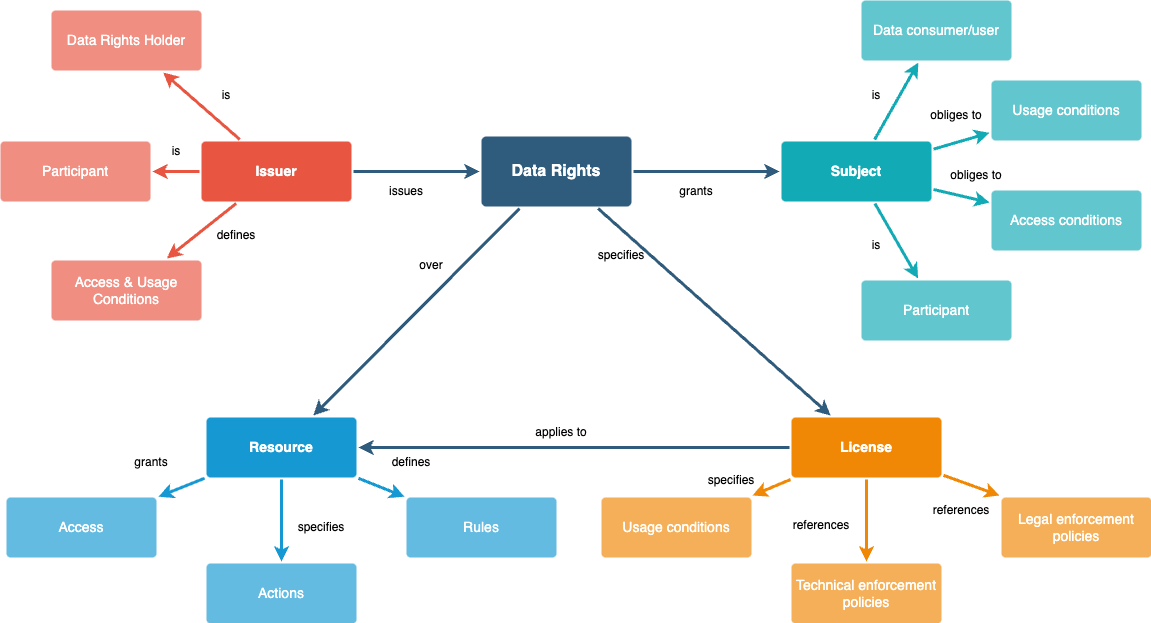

The diagram above was exported from draw.io. Its source (the exported page's mxGraphModel, read from the mxfile embedded in the PNG):
<mxGraphModel dx="1419" dy="1041" grid="1" gridSize="10" guides="1" tooltips="1" connect="1" arrows="1" fold="1" page="1" pageScale="1" pageWidth="1169" pageHeight="827" background="none" math="0" shadow="0">
  <root>
    <mxCell id="0" />
    <mxCell id="1" parent="0" />
    <mxCell id="1745" value="" style="edgeStyle=none;rounded=0;jumpStyle=none;html=1;shadow=0;labelBackgroundColor=none;startArrow=none;startFill=0;endArrow=classic;endFill=1;jettySize=auto;orthogonalLoop=1;strokeColor=#2F5B7C;strokeWidth=3;fontFamily=Helvetica;fontSize=16;fontColor=#23445D;spacing=5;" parent="1" source="1749" target="1764" edge="1">
      <mxGeometry relative="1" as="geometry" />
    </mxCell>
    <mxCell id="1746" value="" style="edgeStyle=none;rounded=0;jumpStyle=none;html=1;shadow=0;labelBackgroundColor=none;startArrow=none;startFill=0;endArrow=classic;endFill=1;jettySize=auto;orthogonalLoop=1;strokeColor=#2F5B7C;strokeWidth=3;fontFamily=Helvetica;fontSize=16;fontColor=#23445D;spacing=5;" parent="1" source="1749" target="1771" edge="1">
      <mxGeometry relative="1" as="geometry" />
    </mxCell>
    <mxCell id="1747" value="" style="edgeStyle=none;rounded=0;jumpStyle=none;html=1;shadow=0;labelBackgroundColor=none;startArrow=none;startFill=0;endArrow=classic;endFill=1;jettySize=auto;orthogonalLoop=1;strokeColor=#2F5B7C;strokeWidth=3;fontFamily=Helvetica;fontSize=16;fontColor=#23445D;spacing=5;" parent="1" source="1749" target="1760" edge="1">
      <mxGeometry relative="1" as="geometry" />
    </mxCell>
    <mxCell id="1748" value="" style="edgeStyle=none;rounded=0;jumpStyle=none;html=1;shadow=0;labelBackgroundColor=none;startArrow=classic;startFill=1;endArrow=none;endFill=0;jettySize=auto;orthogonalLoop=1;strokeColor=#2F5B7C;strokeWidth=3;fontFamily=Helvetica;fontSize=16;fontColor=#23445D;spacing=5;" parent="1" source="1749" target="1753" edge="1">
      <mxGeometry relative="1" as="geometry" />
    </mxCell>
    <mxCell id="1749" value="Data Rights" style="rounded=1;whiteSpace=wrap;html=1;shadow=0;labelBackgroundColor=none;strokeColor=none;strokeWidth=3;fillColor=#2F5B7C;fontFamily=Helvetica;fontSize=16;fontColor=#FFFFFF;align=center;fontStyle=1;spacing=5;arcSize=7;perimeterSpacing=2;" parent="1" vertex="1">
      <mxGeometry x="490" y="196" width="150" height="70" as="geometry" />
    </mxCell>
    <mxCell id="1750" value="" style="edgeStyle=none;rounded=1;jumpStyle=none;html=1;shadow=0;labelBackgroundColor=none;startArrow=none;startFill=0;jettySize=auto;orthogonalLoop=1;strokeColor=#E85642;strokeWidth=3;fontFamily=Helvetica;fontSize=14;fontColor=#FFFFFF;spacing=5;fontStyle=1;fillColor=#b0e3e6;" parent="1" source="1753" target="1756" edge="1">
      <mxGeometry relative="1" as="geometry" />
    </mxCell>
    <mxCell id="1751" value="" style="edgeStyle=none;rounded=1;jumpStyle=none;html=1;shadow=0;labelBackgroundColor=none;startArrow=none;startFill=0;jettySize=auto;orthogonalLoop=1;strokeColor=#E85642;strokeWidth=3;fontFamily=Helvetica;fontSize=14;fontColor=#FFFFFF;spacing=5;fontStyle=1;fillColor=#b0e3e6;" parent="1" source="1753" target="1755" edge="1">
      <mxGeometry relative="1" as="geometry" />
    </mxCell>
    <mxCell id="1752" value="" style="edgeStyle=none;rounded=1;jumpStyle=none;html=1;shadow=0;labelBackgroundColor=none;startArrow=none;startFill=0;jettySize=auto;orthogonalLoop=1;strokeColor=#E85642;strokeWidth=3;fontFamily=Helvetica;fontSize=14;fontColor=#FFFFFF;spacing=5;fontStyle=1;fillColor=#b0e3e6;" parent="1" source="1753" target="1754" edge="1">
      <mxGeometry relative="1" as="geometry" />
    </mxCell>
    <mxCell id="1753" value="Issuer" style="rounded=1;whiteSpace=wrap;html=1;shadow=0;labelBackgroundColor=none;strokeColor=none;strokeWidth=3;fillColor=#e85642;fontFamily=Helvetica;fontSize=14;fontColor=#FFFFFF;align=center;spacing=5;fontStyle=1;arcSize=7;perimeterSpacing=2;" parent="1" vertex="1">
      <mxGeometry x="210" y="201" width="150" height="60" as="geometry" />
    </mxCell>
    <mxCell id="1754" value="Access &amp;amp; Usage Conditions" style="rounded=1;whiteSpace=wrap;html=1;shadow=0;labelBackgroundColor=none;strokeColor=none;strokeWidth=3;fillColor=#f08e81;fontFamily=Helvetica;fontSize=14;fontColor=#FFFFFF;align=center;spacing=5;fontStyle=0;arcSize=7;perimeterSpacing=2;" parent="1" vertex="1">
      <mxGeometry x="60" y="320" width="150" height="60" as="geometry" />
    </mxCell>
    <mxCell id="1755" value="Participant" style="rounded=1;whiteSpace=wrap;html=1;shadow=0;labelBackgroundColor=none;strokeColor=none;strokeWidth=3;fillColor=#f08e81;fontFamily=Helvetica;fontSize=14;fontColor=#FFFFFF;align=center;spacing=5;fontStyle=0;arcSize=7;perimeterSpacing=2;" parent="1" vertex="1">
      <mxGeometry x="9" y="201" width="150" height="60" as="geometry" />
    </mxCell>
    <mxCell id="1756" value="Data Rights Holder" style="rounded=1;whiteSpace=wrap;html=1;shadow=0;labelBackgroundColor=none;strokeColor=none;strokeWidth=3;fillColor=#f08e81;fontFamily=Helvetica;fontSize=14;fontColor=#FFFFFF;align=center;spacing=5;fontStyle=0;arcSize=7;perimeterSpacing=2;" parent="1" vertex="1">
      <mxGeometry x="60" y="70" width="150" height="60" as="geometry" />
    </mxCell>
    <mxCell id="1757" value="" style="edgeStyle=none;rounded=0;jumpStyle=none;html=1;shadow=0;labelBackgroundColor=none;startArrow=none;startFill=0;endArrow=classic;endFill=1;jettySize=auto;orthogonalLoop=1;strokeColor=#1699D3;strokeWidth=3;fontFamily=Helvetica;fontSize=14;fontColor=#FFFFFF;spacing=5;" parent="1" source="1760" target="1763" edge="1">
      <mxGeometry relative="1" as="geometry" />
    </mxCell>
    <mxCell id="1758" value="" style="edgeStyle=none;rounded=0;jumpStyle=none;html=1;shadow=0;labelBackgroundColor=none;startArrow=none;startFill=0;endArrow=classic;endFill=1;jettySize=auto;orthogonalLoop=1;strokeColor=#1699D3;strokeWidth=3;fontFamily=Helvetica;fontSize=14;fontColor=#FFFFFF;spacing=5;" parent="1" source="1760" target="1762" edge="1">
      <mxGeometry relative="1" as="geometry" />
    </mxCell>
    <mxCell id="1759" value="" style="edgeStyle=none;rounded=0;jumpStyle=none;html=1;shadow=0;labelBackgroundColor=none;startArrow=none;startFill=0;endArrow=classic;endFill=1;jettySize=auto;orthogonalLoop=1;strokeColor=#1699D3;strokeWidth=3;fontFamily=Helvetica;fontSize=14;fontColor=#FFFFFF;spacing=5;" parent="1" source="1760" target="1761" edge="1">
      <mxGeometry relative="1" as="geometry" />
    </mxCell>
    <mxCell id="1760" value="Resource" style="rounded=1;whiteSpace=wrap;html=1;shadow=0;labelBackgroundColor=none;strokeColor=none;strokeWidth=3;fillColor=#1699d3;fontFamily=Helvetica;fontSize=14;fontColor=#FFFFFF;align=center;spacing=5;fontStyle=1;arcSize=7;perimeterSpacing=2;" parent="1" vertex="1">
      <mxGeometry x="215" y="477" width="150" height="60" as="geometry" />
    </mxCell>
    <mxCell id="1761" value="Rules" style="rounded=1;whiteSpace=wrap;html=1;shadow=0;labelBackgroundColor=none;strokeColor=none;strokeWidth=3;fillColor=#64bbe2;fontFamily=Helvetica;fontSize=14;fontColor=#FFFFFF;align=center;spacing=5;arcSize=7;perimeterSpacing=2;" parent="1" vertex="1">
      <mxGeometry x="415" y="557" width="150" height="60" as="geometry" />
    </mxCell>
    <mxCell id="1762" value="Actions" style="rounded=1;whiteSpace=wrap;html=1;shadow=0;labelBackgroundColor=none;strokeColor=none;strokeWidth=3;fillColor=#64bbe2;fontFamily=Helvetica;fontSize=14;fontColor=#FFFFFF;align=center;spacing=5;arcSize=7;perimeterSpacing=2;" parent="1" vertex="1">
      <mxGeometry x="215" y="623" width="150" height="60" as="geometry" />
    </mxCell>
    <mxCell id="1763" value="Access" style="rounded=1;whiteSpace=wrap;html=1;shadow=0;labelBackgroundColor=none;strokeColor=none;strokeWidth=3;fillColor=#64bbe2;fontFamily=Helvetica;fontSize=14;fontColor=#FFFFFF;align=center;spacing=5;arcSize=7;perimeterSpacing=2;" parent="1" vertex="1">
      <mxGeometry x="15" y="557" width="150" height="60" as="geometry" />
    </mxCell>
    <mxCell id="1764" value="License" style="rounded=1;whiteSpace=wrap;html=1;shadow=0;labelBackgroundColor=none;strokeColor=none;strokeWidth=3;fillColor=#F08705;fontFamily=Helvetica;fontSize=14;fontColor=#FFFFFF;align=center;spacing=5;fontStyle=1;arcSize=7;perimeterSpacing=2;" parent="1" vertex="1">
      <mxGeometry x="800" y="477" width="150" height="60" as="geometry" />
    </mxCell>
    <mxCell id="1765" value="Legal enforcement policies" style="rounded=1;whiteSpace=wrap;html=1;shadow=0;labelBackgroundColor=none;strokeColor=none;strokeWidth=3;fillColor=#f5af58;fontFamily=Helvetica;fontSize=14;fontColor=#FFFFFF;align=center;spacing=5;arcSize=7;perimeterSpacing=2;" parent="1" vertex="1">
      <mxGeometry x="1010" y="557" width="150" height="60" as="geometry" />
    </mxCell>
    <mxCell id="1766" value="" style="edgeStyle=none;rounded=0;jumpStyle=none;html=1;shadow=0;labelBackgroundColor=none;startArrow=none;startFill=0;endArrow=classic;endFill=1;jettySize=auto;orthogonalLoop=1;strokeColor=#F08705;strokeWidth=3;fontFamily=Helvetica;fontSize=14;fontColor=#FFFFFF;spacing=5;entryX=0;entryY=0;entryDx=0;entryDy=0;" parent="1" source="1764" target="1765" edge="1">
      <mxGeometry relative="1" as="geometry">
        <mxPoint x="1013.8888888888887" y="612" as="targetPoint" />
      </mxGeometry>
    </mxCell>
    <mxCell id="1767" value="Technical enforcement policies" style="rounded=1;whiteSpace=wrap;html=1;shadow=0;labelBackgroundColor=none;strokeColor=none;strokeWidth=3;fillColor=#f5af58;fontFamily=Helvetica;fontSize=14;fontColor=#FFFFFF;align=center;spacing=5;arcSize=7;perimeterSpacing=2;" parent="1" vertex="1">
      <mxGeometry x="800" y="623" width="150" height="60" as="geometry" />
    </mxCell>
    <mxCell id="1768" value="" style="edgeStyle=none;rounded=0;jumpStyle=none;html=1;shadow=0;labelBackgroundColor=none;startArrow=none;startFill=0;endArrow=classic;endFill=1;jettySize=auto;orthogonalLoop=1;strokeColor=#F08705;strokeWidth=3;fontFamily=Helvetica;fontSize=14;fontColor=#FFFFFF;spacing=5;" parent="1" source="1764" target="1767" edge="1">
      <mxGeometry relative="1" as="geometry" />
    </mxCell>
    <mxCell id="1769" value="Usage conditions" style="rounded=1;whiteSpace=wrap;html=1;shadow=0;labelBackgroundColor=none;strokeColor=none;strokeWidth=3;fillColor=#f5af58;fontFamily=Helvetica;fontSize=14;fontColor=#FFFFFF;align=center;spacing=5;arcSize=7;perimeterSpacing=2;" parent="1" vertex="1">
      <mxGeometry x="610" y="557" width="150" height="60" as="geometry" />
    </mxCell>
    <mxCell id="1770" value="" style="edgeStyle=none;rounded=0;jumpStyle=none;html=1;shadow=0;labelBackgroundColor=none;startArrow=none;startFill=0;endArrow=classic;endFill=1;jettySize=auto;orthogonalLoop=1;strokeColor=#F08705;strokeWidth=3;fontFamily=Helvetica;fontSize=14;fontColor=#FFFFFF;spacing=5;" parent="1" source="1764" target="1769" edge="1">
      <mxGeometry relative="1" as="geometry" />
    </mxCell>
    <mxCell id="1771" value="Subject" style="rounded=1;whiteSpace=wrap;html=1;shadow=0;labelBackgroundColor=none;strokeColor=none;strokeWidth=3;fillColor=#12aab5;fontFamily=Helvetica;fontSize=14;fontColor=#FFFFFF;align=center;spacing=5;fontStyle=1;arcSize=7;perimeterSpacing=2;" parent="1" vertex="1">
      <mxGeometry x="790" y="200.9999999999999" width="150" height="60" as="geometry" />
    </mxCell>
    <mxCell id="1772" value="Participant" style="rounded=1;whiteSpace=wrap;html=1;shadow=0;labelBackgroundColor=none;strokeColor=none;strokeWidth=3;fillColor=#61c6ce;fontFamily=Helvetica;fontSize=14;fontColor=#FFFFFF;align=center;spacing=5;fontStyle=0;arcSize=7;perimeterSpacing=2;" parent="1" vertex="1">
      <mxGeometry x="870" y="340" width="150" height="60" as="geometry" />
    </mxCell>
    <mxCell id="1773" value="" style="edgeStyle=none;rounded=1;jumpStyle=none;html=1;shadow=0;labelBackgroundColor=none;startArrow=none;startFill=0;jettySize=auto;orthogonalLoop=1;strokeColor=#12AAB5;strokeWidth=3;fontFamily=Helvetica;fontSize=14;fontColor=#FFFFFF;spacing=5;fontStyle=1;fillColor=#b0e3e6;" parent="1" source="1771" target="1772" edge="1">
      <mxGeometry relative="1" as="geometry" />
    </mxCell>
    <mxCell id="1774" value="Access conditions" style="rounded=1;whiteSpace=wrap;html=1;shadow=0;labelBackgroundColor=none;strokeColor=none;strokeWidth=3;fillColor=#61c6ce;fontFamily=Helvetica;fontSize=14;fontColor=#FFFFFF;align=center;spacing=5;fontStyle=0;arcSize=7;perimeterSpacing=2;" parent="1" vertex="1">
      <mxGeometry x="1000" y="250" width="150" height="60" as="geometry" />
    </mxCell>
    <mxCell id="1775" value="" style="edgeStyle=none;rounded=1;jumpStyle=none;html=1;shadow=0;labelBackgroundColor=none;startArrow=none;startFill=0;jettySize=auto;orthogonalLoop=1;strokeColor=#12AAB5;strokeWidth=3;fontFamily=Helvetica;fontSize=14;fontColor=#FFFFFF;spacing=5;fontStyle=1;fillColor=#b0e3e6;" parent="1" source="1771" target="1774" edge="1">
      <mxGeometry relative="1" as="geometry" />
    </mxCell>
    <mxCell id="1776" value="Usage conditions" style="rounded=1;whiteSpace=wrap;html=1;shadow=0;labelBackgroundColor=none;strokeColor=none;strokeWidth=3;fillColor=#61c6ce;fontFamily=Helvetica;fontSize=14;fontColor=#FFFFFF;align=center;spacing=5;fontStyle=0;arcSize=7;perimeterSpacing=2;" parent="1" vertex="1">
      <mxGeometry x="1000" y="140" width="150" height="60" as="geometry" />
    </mxCell>
    <mxCell id="1777" value="" style="edgeStyle=none;rounded=1;jumpStyle=none;html=1;shadow=0;labelBackgroundColor=none;startArrow=none;startFill=0;jettySize=auto;orthogonalLoop=1;strokeColor=#12AAB5;strokeWidth=3;fontFamily=Helvetica;fontSize=14;fontColor=#FFFFFF;spacing=5;fontStyle=1;fillColor=#b0e3e6;" parent="1" source="1771" target="1776" edge="1">
      <mxGeometry relative="1" as="geometry" />
    </mxCell>
    <mxCell id="1778" value="Data consumer/user" style="rounded=1;whiteSpace=wrap;html=1;shadow=0;labelBackgroundColor=none;strokeColor=none;strokeWidth=3;fillColor=#61c6ce;fontFamily=Helvetica;fontSize=14;fontColor=#FFFFFF;align=center;spacing=5;fontStyle=0;arcSize=7;perimeterSpacing=2;" parent="1" vertex="1">
      <mxGeometry x="870" y="60" width="150" height="60" as="geometry" />
    </mxCell>
    <mxCell id="1779" value="" style="edgeStyle=none;rounded=1;jumpStyle=none;html=1;shadow=0;labelBackgroundColor=none;startArrow=none;startFill=0;jettySize=auto;orthogonalLoop=1;strokeColor=#12AAB5;strokeWidth=3;fontFamily=Helvetica;fontSize=14;fontColor=#FFFFFF;spacing=5;fontStyle=1;fillColor=#b0e3e6;" parent="1" source="1771" target="1778" edge="1">
      <mxGeometry relative="1" as="geometry" />
    </mxCell>
    <mxCell id="SeF0G8TwR7XSub5GDgu--1779" value="defines" style="text;html=1;align=center;verticalAlign=middle;whiteSpace=wrap;rounded=0;" vertex="1" parent="1">
      <mxGeometry x="215" y="280" width="60" height="30" as="geometry" />
    </mxCell>
    <mxCell id="SeF0G8TwR7XSub5GDgu--1780" value="is" style="text;html=1;align=center;verticalAlign=middle;whiteSpace=wrap;rounded=0;" vertex="1" parent="1">
      <mxGeometry x="155" y="196" width="60" height="30" as="geometry" />
    </mxCell>
    <mxCell id="SeF0G8TwR7XSub5GDgu--1781" value="is" style="text;html=1;align=center;verticalAlign=middle;whiteSpace=wrap;rounded=0;" vertex="1" parent="1">
      <mxGeometry x="205" y="140" width="60" height="30" as="geometry" />
    </mxCell>
    <mxCell id="SeF0G8TwR7XSub5GDgu--1782" value="issues" style="text;html=1;align=center;verticalAlign=middle;whiteSpace=wrap;rounded=0;" vertex="1" parent="1">
      <mxGeometry x="385" y="236" width="60" height="30" as="geometry" />
    </mxCell>
    <mxCell id="SeF0G8TwR7XSub5GDgu--1783" value="specifies" style="text;html=1;align=center;verticalAlign=middle;whiteSpace=wrap;rounded=0;" vertex="1" parent="1">
      <mxGeometry x="710" y="524.5" width="60" height="30" as="geometry" />
    </mxCell>
    <mxCell id="SeF0G8TwR7XSub5GDgu--1784" value="references" style="text;html=1;align=center;verticalAlign=middle;whiteSpace=wrap;rounded=0;" vertex="1" parent="1">
      <mxGeometry x="800" y="569.5" width="60" height="30" as="geometry" />
    </mxCell>
    <mxCell id="SeF0G8TwR7XSub5GDgu--1785" value="references" style="text;html=1;align=center;verticalAlign=middle;whiteSpace=wrap;rounded=0;" vertex="1" parent="1">
      <mxGeometry x="940" y="554.5" width="60" height="30" as="geometry" />
    </mxCell>
    <mxCell id="SeF0G8TwR7XSub5GDgu--1786" value="specifies" style="text;html=1;align=center;verticalAlign=middle;whiteSpace=wrap;rounded=0;" vertex="1" parent="1">
      <mxGeometry x="600" y="300" width="60" height="30" as="geometry" />
    </mxCell>
    <mxCell id="SeF0G8TwR7XSub5GDgu--1787" value="over" style="text;html=1;align=center;verticalAlign=middle;whiteSpace=wrap;rounded=0;" vertex="1" parent="1">
      <mxGeometry x="410" y="310" width="60" height="30" as="geometry" />
    </mxCell>
    <mxCell id="SeF0G8TwR7XSub5GDgu--1788" value="grants" style="text;html=1;align=center;verticalAlign=middle;whiteSpace=wrap;rounded=0;" vertex="1" parent="1">
      <mxGeometry x="675" y="236" width="60" height="30" as="geometry" />
    </mxCell>
    <mxCell id="SeF0G8TwR7XSub5GDgu--1789" value="defines" style="text;html=1;align=center;verticalAlign=middle;whiteSpace=wrap;rounded=0;" vertex="1" parent="1">
      <mxGeometry x="390" y="507" width="60" height="30" as="geometry" />
    </mxCell>
    <mxCell id="SeF0G8TwR7XSub5GDgu--1790" value="specifies" style="text;html=1;align=center;verticalAlign=middle;whiteSpace=wrap;rounded=0;" vertex="1" parent="1">
      <mxGeometry x="300" y="572" width="60" height="30" as="geometry" />
    </mxCell>
    <mxCell id="SeF0G8TwR7XSub5GDgu--1791" value="grants" style="text;html=1;align=center;verticalAlign=middle;whiteSpace=wrap;rounded=0;" vertex="1" parent="1">
      <mxGeometry x="130" y="507" width="60" height="30" as="geometry" />
    </mxCell>
    <mxCell id="SeF0G8TwR7XSub5GDgu--1792" value="is" style="text;html=1;align=center;verticalAlign=middle;whiteSpace=wrap;rounded=0;" vertex="1" parent="1">
      <mxGeometry x="855" y="290" width="60" height="30" as="geometry" />
    </mxCell>
    <mxCell id="SeF0G8TwR7XSub5GDgu--1793" value="is" style="text;html=1;align=center;verticalAlign=middle;whiteSpace=wrap;rounded=0;" vertex="1" parent="1">
      <mxGeometry x="855" y="140" width="60" height="30" as="geometry" />
    </mxCell>
    <mxCell id="SeF0G8TwR7XSub5GDgu--1794" value="obliges to" style="text;html=1;align=center;verticalAlign=middle;whiteSpace=wrap;rounded=0;" vertex="1" parent="1">
      <mxGeometry x="935" y="160" width="60" height="30" as="geometry" />
    </mxCell>
    <mxCell id="SeF0G8TwR7XSub5GDgu--1795" value="obliges to" style="text;html=1;align=center;verticalAlign=middle;whiteSpace=wrap;rounded=0;" vertex="1" parent="1">
      <mxGeometry x="955" y="220" width="60" height="30" as="geometry" />
    </mxCell>
    <mxCell id="SeF0G8TwR7XSub5GDgu--1797" value="" style="edgeStyle=none;rounded=0;jumpStyle=none;html=1;shadow=0;labelBackgroundColor=none;startArrow=none;startFill=0;endArrow=classic;endFill=1;jettySize=auto;orthogonalLoop=1;strokeColor=#2F5B7C;strokeWidth=3;fontFamily=Helvetica;fontSize=16;fontColor=#23445D;spacing=5;exitX=0;exitY=0.5;exitDx=0;exitDy=0;entryX=1;entryY=0.5;entryDx=0;entryDy=0;" edge="1" parent="1" source="1764" target="1760">
      <mxGeometry relative="1" as="geometry">
        <mxPoint x="538" y="278" as="sourcePoint" />
        <mxPoint x="332" y="485" as="targetPoint" />
      </mxGeometry>
    </mxCell>
    <mxCell id="SeF0G8TwR7XSub5GDgu--1798" value="applies to" style="text;html=1;align=center;verticalAlign=middle;whiteSpace=wrap;rounded=0;" vertex="1" parent="1">
      <mxGeometry x="540" y="477" width="60" height="30" as="geometry" />
    </mxCell>
  </root>
</mxGraphModel>